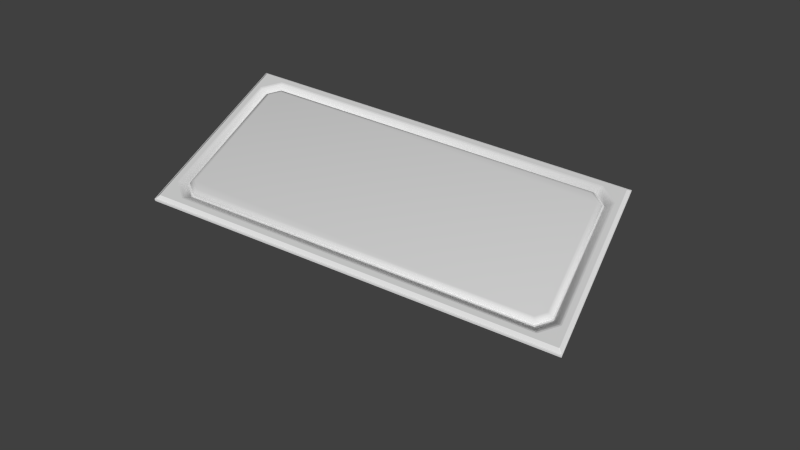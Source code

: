# Source: light1.1.blend  (saved by Blender 2.76.0; exported with 4.5.12 LTS)
import bpy
from mathutils import Matrix  # noqa: F401  (used for matrix-valued properties, if any)

bpy.ops.wm.read_factory_settings(use_empty=True)
scene = bpy.context.scene
scene.name = 'Scene'

# ---- collections
col_collection_1 = bpy.data.collections.new('Collection 1'); scene.collection.children.link(col_collection_1)

# ---- materials (node trees are filled in below, after node groups)
mat_material_002 = bpy.data.materials.new('Material.002')
mat_material_002.alpha_threshold = 0.0
mat_material_002.use_transparent_shadow = False
mat_material_002.roughness = 0.5
mat_material_001 = bpy.data.materials.new('Material.001')
mat_material_001.alpha_threshold = 0.0
mat_material_001.use_transparent_shadow = False
mat_material_001.roughness = 0.5

# ---- material node trees

# ---- world
world_world = bpy.data.worlds.new('World'); scene.world = world_world
world_world.color = (0.05088, 0.05088, 0.05088)
world_world.use_sun_shadow = False
world_world.sun_shadow_jitter_overblur = 0.0
world_world.cycles.sampling_method = 'MANUAL'
world_world.cycles.sample_map_resolution = 256

# ---- cameras
cam_camera = bpy.data.cameras.new('Camera')
cam_camera.clip_end = 100.0
cam_camera.lens = 35.0
cam_camera.sensor_width = 32.0
cam_camera.sensor_height = 18.0
cam_camera.ortho_scale = 7.314
cam_camera.dof.focus_distance = 0.0
cam_camera.dof.aperture_fstop = 128.0

# ---- meshes
me_plane_004 = bpy.data.meshes.new('Plane.004')
me_plane_004.from_pydata([(-8.0, -4.0, 0.0), (8.0, -4.0, 0.0), (-8.0, 4.0, 0.0), (8.0, 4.0, 0.0)], [], [(0, 1, 3, 2)])
_uv = me_plane_004.uv_layers.new(name='UVMap')
_uv.uv.foreach_set('vector', [0.0, 0.0, 1.0, 0.0, 1.0, 1.0, 0.0, 1.0])
me_plane_004.materials.append(mat_material_002)
me_plane_004.use_remesh_preserve_volume = False
me_plane_004.use_remesh_preserve_attributes = False
me_plane_004.use_mirror_vertex_groups = False
me_plane_004.update()
me_plane_001 = bpy.data.meshes.new('Plane.001')
me_plane_001.from_pydata([(6.813, -3.312, -0.1562), (7.313, -2.812, -0.1562), (-7.312, -2.813, -0.1562), (-6.812, -3.313, -0.1562), (-6.813, 3.312, -0.1562), (7.312, 2.813, -0.1562), (6.812, 3.313, -0.1562), (-7.568, -2.954, -0.01443), (-7.623, -2.985, 0.0), (-6.985, -3.623, 0.0), (-6.954, -3.568, -0.01443), (-6.954, 3.568, -0.01443), (-6.985, 3.623, 0.0), (-7.623, 2.985, 0.0), (-7.568, 2.954, -0.01443), (7.568, 2.954, -0.01443), (7.623, 2.985, 0.0), (6.985, 3.623, 0.0), (6.954, 3.568, -0.01443), (6.954, -3.568, -0.01443), (6.985, -3.623, 0.0), (7.623, -2.985, 0.0), (7.568, -2.954, -0.01443), (-7.313, 2.812, -0.1562), (6.813, -3.312, -0.25), (7.313, -2.812, -0.25), (-7.312, -2.813, -0.25), (-6.812, -3.313, -0.25), (-6.813, 3.312, -0.25), (-7.313, 2.812, -0.25), (7.312, 2.813, -0.25), (6.812, 3.313, -0.25), (-6.778, -3.25, -0.25), (-7.25, -2.778, -0.25), (7.25, -2.778, -0.25), (6.778, -3.25, -0.25), (6.778, 3.25, -0.25), (7.25, 2.778, -0.25), (-7.25, 2.778, -0.25), (-6.778, 3.25, -0.25), (6.69, -3.038, 0.03125), (6.778, -3.25, -0.1809), (6.724, -3.119, 0.0151), (6.752, -3.188, -0.03088), (6.771, -3.234, -0.0997), (6.778, 3.25, -0.1809), (6.69, 3.038, 0.03125), (6.771, 3.234, -0.0997), (6.752, 3.188, -0.03088), (6.724, 3.119, 0.0151), (7.25, -2.778, -0.1809), (7.038, -2.69, 0.03125), (7.234, -2.771, -0.0997), (7.188, -2.752, -0.03088), (7.119, -2.724, 0.0151), (7.038, 2.69, 0.03125), (7.25, 2.778, -0.1809), (7.119, 2.724, 0.0151), (7.188, 2.752, -0.03088), (7.234, 2.771, -0.0997), (-7.038, -2.69, 0.03125), (-7.25, -2.778, -0.1809), (-7.119, -2.724, 0.0151), (-7.188, -2.752, -0.03088), (-7.234, -2.771, -0.0997), (-6.778, -3.25, -0.1809), (-6.69, -3.038, 0.03125), (-6.771, -3.234, -0.0997), (-6.752, -3.188, -0.03088), (-6.724, -3.119, 0.0151), (-6.69, 3.038, 0.03125), (-6.778, 3.25, -0.1809), (-6.724, 3.119, 0.0151), (-6.752, 3.188, -0.03088), (-6.771, 3.234, -0.0997), (-7.25, 2.778, -0.1809), (-7.038, 2.69, 0.03125), (-7.234, 2.771, -0.0997), (-7.188, 2.752, -0.03088), (-7.119, 2.724, 0.0151), (-8.0, -4.0, -0.25), (8.0, -4.0, -0.25), (-8.0, 4.0, -0.25), (8.0, 4.0, -0.25), (-8.0, -4.0, -0.1391), (-7.986, -3.986, -0.125), (-7.998, -3.998, -0.1321), (-7.993, -3.993, -0.1269), (8.0, -4.0, -0.1391), (7.986, -3.986, -0.125), (7.998, -3.998, -0.1321), (7.993, -3.993, -0.1269), (-7.986, 3.986, -0.125), (-8.0, 4.0, -0.1391), (-7.993, 3.993, -0.1269), (-7.998, 3.998, -0.1321), (8.0, 4.0, -0.1391), (7.986, 3.986, -0.125), (7.998, 3.998, -0.1321), (7.993, 3.993, -0.1269), (-7.948, -3.969, -0.125), (-7.969, -3.948, -0.125), (7.969, -3.948, -0.125), (7.948, -3.969, -0.125), (-7.969, 3.948, -0.125), (-7.948, 3.969, -0.125), (7.948, 3.969, -0.125), (7.969, 3.948, -0.125), (-7.823, 3.844, 0.0), (-7.844, 3.823, -2.421e-08), (7.844, 3.823, 0.0), (7.823, 3.844, -2.421e-08), (7.823, -3.844, 0.0), (7.844, -3.823, -2.421e-08), (-7.844, -3.823, 0.0), (-7.823, -3.844, -2.421e-08)], [], [(18, 11, 4, 6), (22, 1, 0, 19), (18, 6, 5, 15), (15, 5, 1, 22), (10, 19, 0, 3), (8, 9, 10, 7), (12, 13, 14, 11), (16, 17, 18, 15), (20, 21, 22, 19), (15, 22, 21, 16), (11, 18, 17, 12), (7, 14, 13, 8), (9, 20, 19, 10), (10, 3, 2, 7), (97, 107, 102, 89), (89, 103, 100, 85), (101, 114, 109, 104), (50, 41, 35, 34), (56, 50, 34, 37), (108, 109, 13, 12), (71, 45, 36, 39), (30, 31, 36, 37), (24, 25, 34, 35), (26, 27, 32, 33), (28, 29, 38, 39), (28, 39, 36, 31), (30, 37, 34, 25), (27, 24, 35, 32), (29, 26, 33, 38), (65, 61, 33, 32), (17, 111, 108, 12), (61, 75, 38, 33), (75, 71, 39, 38), (45, 56, 37, 36), (21, 113, 110, 16), (41, 65, 32, 35), (66, 60, 62, 69), (69, 62, 63, 68), (68, 63, 64, 67), (67, 64, 61, 65), (51, 40, 42, 54), (54, 42, 43, 53), (53, 43, 44, 52), (52, 44, 41, 50), (46, 55, 57, 49), (49, 57, 58, 48), (48, 58, 59, 47), (47, 59, 56, 45), (76, 70, 72, 79), (79, 72, 73, 78), (78, 73, 74, 77), (77, 74, 71, 75), (45, 71, 74, 47), (47, 74, 73, 48), (48, 73, 72, 49), (49, 72, 70, 46), (40, 66, 69, 42), (42, 69, 68, 43), (43, 68, 67, 44), (44, 67, 65, 41), (60, 76, 79, 62), (62, 79, 78, 63), (63, 78, 77, 64), (64, 77, 75, 61), (50, 56, 59, 52), (52, 59, 58, 53), (53, 58, 57, 54), (54, 57, 55, 51), (66, 40, 51, 55, 46, 70, 76, 60), (96, 88, 81, 83), (88, 84, 80, 81), (100, 103, 112, 115), (93, 96, 83, 82), (113, 102, 107, 110), (108, 111, 106, 105), (92, 105, 106, 97), (93, 84, 86, 95), (95, 86, 87, 94), (94, 87, 85, 92), (84, 88, 90, 86), (86, 90, 91, 87), (87, 91, 89, 85), (88, 96, 98, 90), (90, 98, 99, 91), (91, 99, 97, 89), (96, 93, 95, 98), (98, 95, 94, 99), (99, 94, 92, 97), (84, 93, 82, 80), (14, 23, 4, 11), (14, 7, 2, 23), (0, 1, 25, 24), (6, 4, 28, 31), (23, 2, 26, 29), (1, 5, 30, 25), (2, 3, 27, 26), (4, 23, 29, 28), (5, 6, 31, 30), (3, 0, 24, 27), (9, 115, 112, 20), (106, 107, 97), (114, 115, 9, 8), (100, 101, 85), (16, 110, 111, 17), (20, 112, 113, 21), (8, 13, 109, 114), (104, 109, 108, 105), (106, 111, 110, 107), (102, 113, 112, 103), (100, 115, 114, 101), (85, 101, 104, 92), (102, 103, 89), (104, 105, 92)])
me_plane_001.polygons.foreach_set('use_smooth', [True] * 113)
_k = set([(7, 10), (7, 14), (8, 9), (8, 13), (9, 20), (10, 19), (11, 14), (11, 18), (12, 13), (12, 17), (15, 18), (15, 22), (16, 17), (16, 21), (19, 22), (20, 21), (32, 33), (32, 35), (33, 38), (34, 35), (34, 37), (36, 37), (36, 39), (38, 39), (80, 84), (81, 88), (82, 93), (83, 96), (84, 86), (85, 87), (86, 87), (88, 90), (89, 91), (90, 91), (92, 94), (93, 95), (94, 95), (96, 98), (97, 99), (98, 99), (100, 101), (100, 103), (100, 115), (101, 104), (101, 114), (102, 103), (102, 107), (102, 113), (103, 112), (104, 105), (104, 109), (105, 106), (105, 108), (106, 107), (106, 111), (107, 110), (108, 109), (108, 111), (109, 114), (110, 111), (110, 113), (112, 113), (112, 115), (114, 115)])
me_plane_001.attributes.new('sharp_edge', 'BOOLEAN', 'EDGE').data.foreach_set('value', [ (min(e.vertices), max(e.vertices)) in _k for e in me_plane_001.edges])
_uv = me_plane_001.uv_layers.new(name='UVMap')
_uv.uv.foreach_set('vector', [0.8693, 0.946, 0.1307, 0.946, 0.1484, 0.9141, 0.8516, 0.9141, 0.946, 0.1307, 0.9141, 0.1484, 0.8516, 0.08594, 0.8693, 0.05403, 0.8693, 0.946, 0.8516, 0.9141, 0.9141, 0.8516, 0.946, 0.8693, 0.946, 0.8693, 0.9141, 0.8516, 0.9141, 0.1484, 0.946, 0.1307, 0.1307, 0.05403, 0.8693, 0.05403, 0.8516, 0.08594, 0.1484, 0.08594, 0.04711, 0.1269, 0.1269, 0.04711, 0.1307, 0.05403, 0.05403, 0.1307, 0.1269, 0.9529, 0.04711, 0.8731, 0.05403, 0.8693, 0.1307, 0.946, 0.9529, 0.8731, 0.8731, 0.9529, 0.8693, 0.946, 0.946, 0.8693, 0.8731, 0.04711, 0.9529, 0.1269, 0.946, 0.1307, 0.8693, 0.05403, 0.946, 0.8693, 0.946, 0.1307, 0.9529, 0.1269, 0.9529, 0.8731, 0.1307, 0.946, 0.8693, 0.946, 0.8731, 0.9529, 0.1269, 0.9529, 0.05403, 0.1307, 0.05403, 0.8693, 0.04711, 0.8731, 0.04711, 0.1269, 0.1269, 0.04711, 0.8731, 0.04711, 0.8693, 0.05403, 0.1307, 0.05403, 0.1307, 0.05403, 0.1484, 0.08594, 0.08594, 0.1484, 0.05403, 0.1307, 0.9982, 0.9982, 0.9961, 0.9934, 0.9961, 0.006558, 0.9982, 0.001768, 0.9982, 0.001768, 0.9934, 0.003906, 0.006558, 0.003906, 0.001768, 0.001768, 0.003906, 0.006558, 0.01953, 0.02218, 0.01953, 0.9778, 0.003906, 0.9934, 0.9062, 0.1528, 0.8472, 0.09375, 0.8472, 0.09375, 0.9062, 0.1528, 0.9063, 0.8472, 0.9062, 0.1528, 0.9062, 0.1528, 0.9063, 0.8472, 0.02218, 0.9805, 0.01953, 0.9778, 0.04711, 0.8731, 0.1269, 0.9529, 0.1528, 0.9063, 0.8472, 0.9062, 0.8472, 0.9062, 0.1528, 0.9063, 0.9141, 0.8516, 0.8516, 0.9141, 0.8472, 0.9062, 0.9063, 0.8472, 0.8516, 0.08594, 0.9141, 0.1484, 0.9062, 0.1528, 0.8472, 0.09375, 0.08594, 0.1484, 0.1484, 0.08594, 0.1528, 0.09375, 0.09375, 0.1528, 0.1484, 0.9141, 0.08594, 0.8516, 0.09375, 0.8472, 0.1528, 0.9063, 0.1484, 0.9141, 0.1528, 0.9063, 0.8472, 0.9062, 0.8516, 0.9141, 0.9141, 0.8516, 0.9063, 0.8472, 0.9062, 0.1528, 0.9141, 0.1484, 0.1484, 0.08594, 0.8516, 0.08594, 0.8472, 0.09375, 0.1528, 0.09375, 0.08594, 0.8516, 0.08594, 0.1484, 0.09375, 0.1528, 0.09375, 0.8472, 0.1528, 0.09375, 0.09375, 0.1528, 0.09375, 0.1528, 0.1528, 0.09375, 0.8731, 0.9529, 0.9778, 0.9805, 0.02218, 0.9805, 0.1269, 0.9529, 0.09375, 0.1528, 0.09375, 0.8472, 0.09375, 0.8472, 0.09375, 0.1528, 0.09375, 0.8472, 0.1528, 0.9063, 0.1528, 0.9063, 0.09375, 0.8472, 0.8472, 0.9062, 0.9063, 0.8472, 0.9063, 0.8472, 0.8472, 0.9062, 0.9529, 0.1269, 0.9805, 0.02218, 0.9805, 0.9778, 0.9529, 0.8731, 0.8472, 0.09375, 0.1528, 0.09375, 0.1528, 0.09375, 0.8472, 0.09375, 0.1638, 0.1203, 0.1203, 0.1638, 0.1101, 0.1596, 0.1596, 0.1101, 0.1596, 0.1101, 0.1101, 0.1596, 0.1015, 0.156, 0.156, 0.1015, 0.156, 0.1015, 0.1015, 0.156, 0.09577, 0.1536, 0.1536, 0.09577, 0.1536, 0.09577, 0.09577, 0.1536, 0.09375, 0.1528, 0.1528, 0.09375, 0.8797, 0.1638, 0.8362, 0.1203, 0.8404, 0.1101, 0.8899, 0.1596, 0.8899, 0.1596, 0.8404, 0.1101, 0.844, 0.1015, 0.8985, 0.156, 0.8985, 0.156, 0.844, 0.1015, 0.8464, 0.09577, 0.9042, 0.1536, 0.9042, 0.1536, 0.8464, 0.09577, 0.8472, 0.09375, 0.9062, 0.1528, 0.8362, 0.8797, 0.8797, 0.8362, 0.8899, 0.8404, 0.8404, 0.8899, 0.8404, 0.8899, 0.8899, 0.8404, 0.8985, 0.844, 0.844, 0.8985, 0.844, 0.8985, 0.8985, 0.844, 0.9042, 0.8464, 0.8464, 0.9042, 0.8464, 0.9042, 0.9042, 0.8464, 0.9063, 0.8472, 0.8472, 0.9062, 0.1203, 0.8362, 0.1638, 0.8797, 0.1596, 0.8899, 0.1101, 0.8404, 0.1101, 0.8404, 0.1596, 0.8899, 0.156, 0.8985, 0.1015, 0.844, 0.1015, 0.844, 0.156, 0.8985, 0.1536, 0.9042, 0.09577, 0.8464, 0.09577, 0.8464, 0.1536, 0.9042, 0.1528, 0.9063, 0.09375, 0.8472, 0.8472, 0.9062, 0.1528, 0.9063, 0.1536, 0.9042, 0.8464, 0.9042, 0.8464, 0.9042, 0.1536, 0.9042, 0.156, 0.8985, 0.844, 0.8985, 0.844, 0.8985, 0.156, 0.8985, 0.1596, 0.8899, 0.8404, 0.8899, 0.8404, 0.8899, 0.1596, 0.8899, 0.1638, 0.8797, 0.8362, 0.8797, 0.8362, 0.1203, 0.1638, 0.1203, 0.1596, 0.1101, 0.8404, 0.1101, 0.8404, 0.1101, 0.1596, 0.1101, 0.156, 0.1015, 0.844, 0.1015, 0.844, 0.1015, 0.156, 0.1015, 0.1536, 0.09577, 0.8464, 0.09577, 0.8464, 0.09577, 0.1536, 0.09577, 0.1528, 0.09375, 0.8472, 0.09375, 0.1203, 0.1638, 0.1203, 0.8362, 0.1101, 0.8404, 0.1101, 0.1596, 0.1101, 0.1596, 0.1101, 0.8404, 0.1015, 0.844, 0.1015, 0.156, 0.1015, 0.156, 0.1015, 0.844, 0.09577, 0.8464, 0.09577, 0.1536, 0.09577, 0.1536, 0.09577, 0.8464, 0.09375, 0.8472, 0.09375, 0.1528, 0.9062, 0.1528, 0.9063, 0.8472, 0.9042, 0.8464, 0.9042, 0.1536, 0.9042, 0.1536, 0.9042, 0.8464, 0.8985, 0.844, 0.8985, 0.156, 0.8985, 0.156, 0.8985, 0.844, 0.8899, 0.8404, 0.8899, 0.1596, 0.8899, 0.1596, 0.8899, 0.8404, 0.8797, 0.8362, 0.8797, 0.1638, 0.1638, 0.1203, 0.8362, 0.1203, 0.8797, 0.1638, 0.8797, 0.8362, 0.8362, 0.8797, 0.1638, 0.8797, 0.1203, 0.8362, 0.1203, 0.1638, 1.0, 1.0, 1.0, 0.0, 1.0, 0.0, 1.0, 1.0, 1.0, 0.0, 0.0, 0.0, 0.0, 0.0, 1.0, 0.0, 0.006558, 0.003906, 0.9934, 0.003906, 0.9778, 0.01953, 0.02218, 0.01953, 0.0, 1.0, 1.0, 1.0, 1.0, 1.0, 0.0, 1.0, 0.9805, 0.02218, 0.9961, 0.006558, 0.9961, 0.9934, 0.9805, 0.9778, 0.02218, 0.9805, 0.9778, 0.9805, 0.9934, 0.9961, 0.006558, 0.9961, 0.001768, 0.9982, 0.006558, 0.9961, 0.9934, 0.9961, 0.9982, 0.9982, 0.0, 1.0, 0.0, 0.0, 0.0002368, 0.0002368, 0.0002368, 0.9998, 0.0002368, 0.9998, 0.0002368, 0.0002368, 0.0008839, 0.0008839, 0.0008839, 0.9991, 0.0008839, 0.9991, 0.0008839, 0.0008839, 0.001768, 0.001768, 0.001768, 0.9982, 0.0, 0.0, 1.0, 0.0, 0.9998, 0.0002368, 0.0002368, 0.0002368, 0.0002368, 0.0002368, 0.9998, 0.0002368, 0.9991, 0.0008839, 0.0008839, 0.0008839, 0.0008839, 0.0008839, 0.9991, 0.0008839, 0.9982, 0.001768, 0.001768, 0.001768, 1.0, 0.0, 1.0, 1.0, 0.9998, 0.9998, 0.9998, 0.0002368, 0.9998, 0.0002368, 0.9998, 0.9998, 0.9991, 0.9991, 0.9991, 0.0008839, 0.9991, 0.0008839, 0.9991, 0.9991, 0.9982, 0.9982, 0.9982, 0.001768, 1.0, 1.0, 0.0, 1.0, 0.0002368, 0.9998, 0.9998, 0.9998, 0.9998, 0.9998, 0.0002368, 0.9998, 0.0008839, 0.9991, 0.9991, 0.9991, 0.9991, 0.9991, 0.0008839, 0.9991, 0.001768, 0.9982, 0.9982, 0.9982, 0.0, 0.0, 0.0, 1.0, 0.0, 1.0, 0.0, 0.0, 0.05403, 0.8693, 0.08594, 0.8516, 0.1484, 0.9141, 0.1307, 0.946, 0.05403, 0.8693, 0.05403, 0.1307, 0.08594, 0.1484, 0.08594, 0.8516, 0.8516, 0.08594, 0.9141, 0.1484, 0.9141, 0.1484, 0.8516, 0.08594, 0.8516, 0.9141, 0.1484, 0.9141, 0.1484, 0.9141, 0.8516, 0.9141, 0.08594, 0.8516, 0.08594, 0.1484, 0.08594, 0.1484, 0.08594, 0.8516, 0.9141, 0.1484, 0.9141, 0.8516, 0.9141, 0.8516, 0.9141, 0.1484, 0.08594, 0.1484, 0.1484, 0.08594, 0.1484, 0.08594, 0.08594, 0.1484, 0.1484, 0.9141, 0.08594, 0.8516, 0.08594, 0.8516, 0.1484, 0.9141, 0.9141, 0.8516, 0.8516, 0.9141, 0.8516, 0.9141, 0.9141, 0.8516, 0.1484, 0.08594, 0.8516, 0.08594, 0.8516, 0.08594, 0.1484, 0.08594, 0.1269, 0.04711, 0.02218, 0.01953, 0.9778, 0.01953, 0.8731, 0.04711, 0.9934, 0.9961, 0.9961, 0.9934, 0.9982, 0.9982, 0.01953, 0.02218, 0.02218, 0.01953, 0.1269, 0.04711, 0.04711, 0.1269, 0.006558, 0.003906, 0.003906, 0.006558, 0.001768, 0.001768, 0.9529, 0.8731, 0.9805, 0.9778, 0.9778, 0.9805, 0.8731, 0.9529, 0.8731, 0.04711, 0.9778, 0.01953, 0.9805, 0.02218, 0.9529, 0.1269, 0.04711, 0.1269, 0.04711, 0.8731, 0.01953, 0.9778, 0.01953, 0.02218, 0.003906, 0.9934, 0.01953, 0.9778, 0.02218, 0.9805, 0.006558, 0.9961, 0.9934, 0.9961, 0.9778, 0.9805, 0.9805, 0.9778, 0.9961, 0.9934, 0.9961, 0.006558, 0.9805, 0.02218, 0.9778, 0.01953, 0.9934, 0.003906, 0.006558, 0.003906, 0.02218, 0.01953, 0.01953, 0.02218, 0.003906, 0.006558, 0.001768, 0.001768, 0.003906, 0.006558, 0.003906, 0.9934, 0.001768, 0.9982, 0.9961, 0.006558, 0.9934, 0.003906, 0.9982, 0.001768, 0.003906, 0.9934, 0.006558, 0.9961, 0.001768, 0.9982])
me_plane_001.materials.append(mat_material_001)
me_plane_001.use_remesh_preserve_volume = False
me_plane_001.use_remesh_preserve_attributes = False
me_plane_001.use_mirror_vertex_groups = False
me_plane_001.update()
me_plane_003 = bpy.data.meshes.new('Plane.003')
me_plane_003.from_pydata([(-4.0, -4.0, 0.0), (4.0, -4.0, 0.0), (-4.0, 4.0, 0.0), (4.0, 4.0, 0.0)], [], [(0, 1, 3, 2)])
_uv = me_plane_003.uv_layers.new(name='UVMap')
_uv.uv.foreach_set('vector', [0.0, 0.0, 1.0, 0.0, 1.0, 1.0, 0.0, 1.0])
me_plane_003.materials.append(mat_material_002)
me_plane_003.use_remesh_preserve_volume = False
me_plane_003.use_remesh_preserve_attributes = False
me_plane_003.use_mirror_vertex_groups = False
me_plane_003.update()
me_plane_002 = bpy.data.meshes.new('Plane.002')
me_plane_002.from_pydata([(-3.594, -2.969, 0.0), (-2.969, -3.594, 0.0), (-2.969, 3.594, 0.0), (-3.594, 2.969, 0.0), (3.594, 2.969, 0.0), (2.969, 3.594, 0.0), (2.969, -3.594, 0.0), (3.594, -2.969, 0.0), (2.813, -3.312, 0.0), (3.313, -2.812, 0.0), (-3.312, -2.813, 0.0), (-2.812, -3.313, 0.0), (-2.813, 3.312, 0.0), (-3.313, 2.812, 0.0), (3.312, 2.813, 0.0), (2.812, 3.313, 0.0), (-4.312, -3.368, 0.0), (-3.368, -4.312, 0.0), (-3.563, 4.312, 0.0), (-4.312, 3.563, 0.0), (4.312, 3.563, 0.0), (3.562, 4.313, 0.0), (3.563, -4.312, 0.0), (4.313, -3.563, 0.0)], [], [(5, 15, 14, 4), (5, 2, 12, 15), (3, 13, 12, 2), (3, 0, 10, 13), (1, 11, 10, 0), (1, 6, 8, 11), (7, 9, 8, 6), (4, 14, 9, 7), (6, 1, 17, 22), (2, 5, 21, 18), (7, 6, 22, 23), (3, 2, 18, 19), (0, 3, 19, 16), (4, 7, 23, 20), (5, 4, 20, 21), (1, 0, 16, 17)])
me_plane_002.use_remesh_preserve_volume = False
me_plane_002.use_remesh_preserve_attributes = False
me_plane_002.use_mirror_vertex_groups = False
me_plane_002.update()
me_plane = bpy.data.meshes.new('Plane')
me_plane.from_pydata([(2.813, -3.312, -0.1562), (3.313, -2.812, -0.1562), (-3.312, -2.813, -0.1562), (-2.812, -3.313, -0.1562), (-2.813, 3.312, -0.1562), (3.312, 2.813, -0.1562), (2.812, 3.313, -0.1562), (-3.568, -2.954, -0.01443), (-3.623, -2.985, 0.0), (-2.985, -3.623, 0.0), (-2.954, -3.568, -0.01443), (-2.954, 3.568, -0.01443), (-2.985, 3.623, 0.0), (-3.623, 2.985, 0.0), (-3.568, 2.954, -0.01443), (3.568, 2.954, -0.01443), (3.623, 2.985, 0.0), (2.985, 3.623, 0.0), (2.954, 3.568, -0.01443), (2.954, -3.568, -0.01443), (2.985, -3.623, 0.0), (3.623, -2.985, 0.0), (3.568, -2.954, -0.01443), (-3.313, 2.812, -0.1562), (2.813, -3.312, -0.25), (3.313, -2.812, -0.25), (-3.312, -2.813, -0.25), (-2.812, -3.313, -0.25), (-2.813, 3.312, -0.25), (-3.313, 2.812, -0.25), (3.312, 2.813, -0.25), (2.812, 3.313, -0.25), (-2.778, -3.25, -0.25), (-3.25, -2.778, -0.25), (3.25, -2.778, -0.25), (2.778, -3.25, -0.25), (2.778, 3.25, -0.25), (3.25, 2.778, -0.25), (-3.25, 2.778, -0.25), (-2.778, 3.25, -0.25), (2.69, -3.038, 0.03125), (2.778, -3.25, -0.1809), (2.724, -3.119, 0.0151), (2.752, -3.188, -0.03088), (2.771, -3.234, -0.0997), (2.778, 3.25, -0.1809), (2.69, 3.038, 0.03125), (2.771, 3.234, -0.0997), (2.752, 3.188, -0.03088), (2.724, 3.119, 0.0151), (3.25, -2.778, -0.1809), (3.038, -2.69, 0.03125), (3.234, -2.771, -0.0997), (3.188, -2.752, -0.03088), (3.119, -2.724, 0.0151), (3.038, 2.69, 0.03125), (3.25, 2.778, -0.1809), (3.119, 2.724, 0.0151), (3.188, 2.752, -0.03088), (3.234, 2.771, -0.0997), (-3.038, -2.69, 0.03125), (-3.25, -2.778, -0.1809), (-3.119, -2.724, 0.0151), (-3.188, -2.752, -0.03088), (-3.234, -2.771, -0.0997), (-2.778, -3.25, -0.1809), (-2.69, -3.038, 0.03125), (-2.771, -3.234, -0.0997), (-2.752, -3.188, -0.03088), (-2.724, -3.119, 0.0151), (-2.69, 3.038, 0.03125), (-2.778, 3.25, -0.1809), (-2.724, 3.119, 0.0151), (-2.752, 3.188, -0.03088), (-2.771, 3.234, -0.0997), (-3.25, 2.778, -0.1809), (-3.038, 2.69, 0.03125), (-3.234, 2.771, -0.0997), (-3.188, 2.752, -0.03088), (-3.119, 2.724, 0.0151), (-4.0, -4.0, -0.25), (4.0, -4.0, -0.25), (-4.0, 4.0, -0.25), (4.0, 4.0, -0.25), (-4.0, -4.0, -0.1391), (-3.986, -3.986, -0.125), (-3.998, -3.998, -0.1321), (-3.993, -3.993, -0.1269), (4.0, -4.0, -0.1391), (3.986, -3.986, -0.125), (3.998, -3.998, -0.1321), (3.993, -3.993, -0.1269), (-3.986, 3.986, -0.125), (-4.0, 4.0, -0.1391), (-3.993, 3.993, -0.1269), (-3.998, 3.998, -0.1321), (4.0, 4.0, -0.1391), (3.986, 3.986, -0.125), (3.998, 3.998, -0.1321), (3.993, 3.993, -0.1269), (-3.948, -3.969, -0.125), (-3.969, -3.948, -0.125), (3.969, -3.948, -0.125), (3.948, -3.969, -0.125), (-3.969, 3.948, -0.125), (-3.948, 3.969, -0.125), (3.948, 3.969, -0.125), (3.969, 3.948, -0.125), (-3.823, 3.844, 0.0), (-3.844, 3.823, -2.421e-08), (3.844, 3.823, 0.0), (3.823, 3.844, -2.421e-08), (3.823, -3.844, 0.0), (3.844, -3.823, -2.421e-08), (-3.844, -3.823, 0.0), (-3.823, -3.844, -2.421e-08)], [], [(18, 11, 4, 6), (22, 1, 0, 19), (18, 6, 5, 15), (15, 5, 1, 22), (10, 19, 0, 3), (8, 9, 10, 7), (12, 13, 14, 11), (16, 17, 18, 15), (20, 21, 22, 19), (15, 22, 21, 16), (11, 18, 17, 12), (7, 14, 13, 8), (9, 20, 19, 10), (10, 3, 2, 7), (97, 107, 102, 89), (89, 103, 100, 85), (101, 114, 109, 104), (50, 41, 35, 34), (56, 50, 34, 37), (108, 109, 13, 12), (71, 45, 36, 39), (30, 31, 36, 37), (24, 25, 34, 35), (26, 27, 32, 33), (28, 29, 38, 39), (28, 39, 36, 31), (30, 37, 34, 25), (27, 24, 35, 32), (29, 26, 33, 38), (65, 61, 33, 32), (17, 111, 108, 12), (61, 75, 38, 33), (75, 71, 39, 38), (45, 56, 37, 36), (21, 113, 110, 16), (41, 65, 32, 35), (66, 60, 62, 69), (69, 62, 63, 68), (68, 63, 64, 67), (67, 64, 61, 65), (51, 40, 42, 54), (54, 42, 43, 53), (53, 43, 44, 52), (52, 44, 41, 50), (46, 55, 57, 49), (49, 57, 58, 48), (48, 58, 59, 47), (47, 59, 56, 45), (76, 70, 72, 79), (79, 72, 73, 78), (78, 73, 74, 77), (77, 74, 71, 75), (45, 71, 74, 47), (47, 74, 73, 48), (48, 73, 72, 49), (49, 72, 70, 46), (40, 66, 69, 42), (42, 69, 68, 43), (43, 68, 67, 44), (44, 67, 65, 41), (60, 76, 79, 62), (62, 79, 78, 63), (63, 78, 77, 64), (64, 77, 75, 61), (50, 56, 59, 52), (52, 59, 58, 53), (53, 58, 57, 54), (54, 57, 55, 51), (66, 40, 51, 55, 46, 70, 76, 60), (96, 88, 81, 83), (88, 84, 80, 81), (100, 103, 112, 115), (93, 96, 83, 82), (113, 102, 107, 110), (108, 111, 106, 105), (92, 105, 106, 97), (93, 84, 86, 95), (95, 86, 87, 94), (94, 87, 85, 92), (84, 88, 90, 86), (86, 90, 91, 87), (87, 91, 89, 85), (88, 96, 98, 90), (90, 98, 99, 91), (91, 99, 97, 89), (96, 93, 95, 98), (98, 95, 94, 99), (99, 94, 92, 97), (84, 93, 82, 80), (14, 23, 4, 11), (14, 7, 2, 23), (0, 1, 25, 24), (6, 4, 28, 31), (23, 2, 26, 29), (1, 5, 30, 25), (2, 3, 27, 26), (4, 23, 29, 28), (5, 6, 31, 30), (3, 0, 24, 27), (9, 115, 112, 20), (106, 107, 97), (114, 115, 9, 8), (100, 101, 85), (16, 110, 111, 17), (20, 112, 113, 21), (8, 13, 109, 114), (104, 109, 108, 105), (106, 111, 110, 107), (102, 113, 112, 103), (100, 115, 114, 101), (85, 101, 104, 92), (102, 103, 89), (104, 105, 92)])
me_plane.polygons.foreach_set('use_smooth', [True] * 113)
_k = set([(7, 10), (7, 14), (8, 9), (8, 13), (9, 20), (10, 19), (11, 14), (11, 18), (12, 13), (12, 17), (15, 18), (15, 22), (16, 17), (16, 21), (19, 22), (20, 21), (32, 33), (32, 35), (33, 38), (34, 35), (34, 37), (36, 37), (36, 39), (38, 39), (80, 84), (81, 88), (82, 93), (83, 96), (84, 86), (85, 87), (86, 87), (88, 90), (89, 91), (90, 91), (92, 94), (93, 95), (94, 95), (96, 98), (97, 99), (98, 99), (100, 101), (100, 103), (100, 115), (101, 104), (101, 114), (102, 103), (102, 107), (102, 113), (103, 112), (104, 105), (104, 109), (105, 106), (105, 108), (106, 107), (106, 111), (107, 110), (108, 109), (108, 111), (109, 114), (110, 111), (110, 113), (112, 113), (112, 115), (114, 115)])
me_plane.attributes.new('sharp_edge', 'BOOLEAN', 'EDGE').data.foreach_set('value', [ (min(e.vertices), max(e.vertices)) in _k for e in me_plane.edges])
_uv = me_plane.uv_layers.new(name='UVMap')
_uv.uv.foreach_set('vector', [0.8693, 0.946, 0.1307, 0.946, 0.1484, 0.9141, 0.8516, 0.9141, 0.946, 0.1307, 0.9141, 0.1484, 0.8516, 0.08594, 0.8693, 0.05403, 0.8693, 0.946, 0.8516, 0.9141, 0.9141, 0.8516, 0.946, 0.8693, 0.946, 0.8693, 0.9141, 0.8516, 0.9141, 0.1484, 0.946, 0.1307, 0.1307, 0.05403, 0.8693, 0.05403, 0.8516, 0.08594, 0.1484, 0.08594, 0.04711, 0.1269, 0.1269, 0.04711, 0.1307, 0.05403, 0.05403, 0.1307, 0.1269, 0.9529, 0.04711, 0.8731, 0.05403, 0.8693, 0.1307, 0.946, 0.9529, 0.8731, 0.8731, 0.9529, 0.8693, 0.946, 0.946, 0.8693, 0.8731, 0.04711, 0.9529, 0.1269, 0.946, 0.1307, 0.8693, 0.05403, 0.946, 0.8693, 0.946, 0.1307, 0.9529, 0.1269, 0.9529, 0.8731, 0.1307, 0.946, 0.8693, 0.946, 0.8731, 0.9529, 0.1269, 0.9529, 0.05403, 0.1307, 0.05403, 0.8693, 0.04711, 0.8731, 0.04711, 0.1269, 0.1269, 0.04711, 0.8731, 0.04711, 0.8693, 0.05403, 0.1307, 0.05403, 0.1307, 0.05403, 0.1484, 0.08594, 0.08594, 0.1484, 0.05403, 0.1307, 0.9982, 0.9982, 0.9961, 0.9934, 0.9961, 0.006558, 0.9982, 0.001768, 0.9982, 0.001768, 0.9934, 0.003906, 0.006558, 0.003906, 0.001768, 0.001768, 0.003906, 0.006558, 0.01953, 0.02218, 0.01953, 0.9778, 0.003906, 0.9934, 0.9062, 0.1528, 0.8472, 0.09375, 0.8472, 0.09375, 0.9062, 0.1528, 0.9063, 0.8472, 0.9062, 0.1528, 0.9062, 0.1528, 0.9063, 0.8472, 0.02218, 0.9805, 0.01953, 0.9778, 0.04711, 0.8731, 0.1269, 0.9529, 0.1528, 0.9063, 0.8472, 0.9062, 0.8472, 0.9062, 0.1528, 0.9063, 0.9141, 0.8516, 0.8516, 0.9141, 0.8472, 0.9062, 0.9063, 0.8472, 0.8516, 0.08594, 0.9141, 0.1484, 0.9062, 0.1528, 0.8472, 0.09375, 0.08594, 0.1484, 0.1484, 0.08594, 0.1528, 0.09375, 0.09375, 0.1528, 0.1484, 0.9141, 0.08594, 0.8516, 0.09375, 0.8472, 0.1528, 0.9063, 0.1484, 0.9141, 0.1528, 0.9063, 0.8472, 0.9062, 0.8516, 0.9141, 0.9141, 0.8516, 0.9063, 0.8472, 0.9062, 0.1528, 0.9141, 0.1484, 0.1484, 0.08594, 0.8516, 0.08594, 0.8472, 0.09375, 0.1528, 0.09375, 0.08594, 0.8516, 0.08594, 0.1484, 0.09375, 0.1528, 0.09375, 0.8472, 0.1528, 0.09375, 0.09375, 0.1528, 0.09375, 0.1528, 0.1528, 0.09375, 0.8731, 0.9529, 0.9778, 0.9805, 0.02218, 0.9805, 0.1269, 0.9529, 0.09375, 0.1528, 0.09375, 0.8472, 0.09375, 0.8472, 0.09375, 0.1528, 0.09375, 0.8472, 0.1528, 0.9063, 0.1528, 0.9063, 0.09375, 0.8472, 0.8472, 0.9062, 0.9063, 0.8472, 0.9063, 0.8472, 0.8472, 0.9062, 0.9529, 0.1269, 0.9805, 0.02218, 0.9805, 0.9778, 0.9529, 0.8731, 0.8472, 0.09375, 0.1528, 0.09375, 0.1528, 0.09375, 0.8472, 0.09375, 0.1638, 0.1203, 0.1203, 0.1638, 0.1101, 0.1596, 0.1596, 0.1101, 0.1596, 0.1101, 0.1101, 0.1596, 0.1015, 0.156, 0.156, 0.1015, 0.156, 0.1015, 0.1015, 0.156, 0.09577, 0.1536, 0.1536, 0.09577, 0.1536, 0.09577, 0.09577, 0.1536, 0.09375, 0.1528, 0.1528, 0.09375, 0.8797, 0.1638, 0.8362, 0.1203, 0.8404, 0.1101, 0.8899, 0.1596, 0.8899, 0.1596, 0.8404, 0.1101, 0.844, 0.1015, 0.8985, 0.156, 0.8985, 0.156, 0.844, 0.1015, 0.8464, 0.09577, 0.9042, 0.1536, 0.9042, 0.1536, 0.8464, 0.09577, 0.8472, 0.09375, 0.9062, 0.1528, 0.8362, 0.8797, 0.8797, 0.8362, 0.8899, 0.8404, 0.8404, 0.8899, 0.8404, 0.8899, 0.8899, 0.8404, 0.8985, 0.844, 0.844, 0.8985, 0.844, 0.8985, 0.8985, 0.844, 0.9042, 0.8464, 0.8464, 0.9042, 0.8464, 0.9042, 0.9042, 0.8464, 0.9063, 0.8472, 0.8472, 0.9062, 0.1203, 0.8362, 0.1638, 0.8797, 0.1596, 0.8899, 0.1101, 0.8404, 0.1101, 0.8404, 0.1596, 0.8899, 0.156, 0.8985, 0.1015, 0.844, 0.1015, 0.844, 0.156, 0.8985, 0.1536, 0.9042, 0.09577, 0.8464, 0.09577, 0.8464, 0.1536, 0.9042, 0.1528, 0.9063, 0.09375, 0.8472, 0.8472, 0.9062, 0.1528, 0.9063, 0.1536, 0.9042, 0.8464, 0.9042, 0.8464, 0.9042, 0.1536, 0.9042, 0.156, 0.8985, 0.844, 0.8985, 0.844, 0.8985, 0.156, 0.8985, 0.1596, 0.8899, 0.8404, 0.8899, 0.8404, 0.8899, 0.1596, 0.8899, 0.1638, 0.8797, 0.8362, 0.8797, 0.8362, 0.1203, 0.1638, 0.1203, 0.1596, 0.1101, 0.8404, 0.1101, 0.8404, 0.1101, 0.1596, 0.1101, 0.156, 0.1015, 0.844, 0.1015, 0.844, 0.1015, 0.156, 0.1015, 0.1536, 0.09577, 0.8464, 0.09577, 0.8464, 0.09577, 0.1536, 0.09577, 0.1528, 0.09375, 0.8472, 0.09375, 0.1203, 0.1638, 0.1203, 0.8362, 0.1101, 0.8404, 0.1101, 0.1596, 0.1101, 0.1596, 0.1101, 0.8404, 0.1015, 0.844, 0.1015, 0.156, 0.1015, 0.156, 0.1015, 0.844, 0.09577, 0.8464, 0.09577, 0.1536, 0.09577, 0.1536, 0.09577, 0.8464, 0.09375, 0.8472, 0.09375, 0.1528, 0.9062, 0.1528, 0.9063, 0.8472, 0.9042, 0.8464, 0.9042, 0.1536, 0.9042, 0.1536, 0.9042, 0.8464, 0.8985, 0.844, 0.8985, 0.156, 0.8985, 0.156, 0.8985, 0.844, 0.8899, 0.8404, 0.8899, 0.1596, 0.8899, 0.1596, 0.8899, 0.8404, 0.8797, 0.8362, 0.8797, 0.1638, 0.1638, 0.1203, 0.8362, 0.1203, 0.8797, 0.1638, 0.8797, 0.8362, 0.8362, 0.8797, 0.1638, 0.8797, 0.1203, 0.8362, 0.1203, 0.1638, 1.0, 1.0, 1.0, 0.0, 1.0, 0.0, 1.0, 1.0, 1.0, 0.0, 0.0, 0.0, 0.0, 0.0, 1.0, 0.0, 0.006558, 0.003906, 0.9934, 0.003906, 0.9778, 0.01953, 0.02218, 0.01953, 0.0, 1.0, 1.0, 1.0, 1.0, 1.0, 0.0, 1.0, 0.9805, 0.02218, 0.9961, 0.006558, 0.9961, 0.9934, 0.9805, 0.9778, 0.02218, 0.9805, 0.9778, 0.9805, 0.9934, 0.9961, 0.006558, 0.9961, 0.001768, 0.9982, 0.006558, 0.9961, 0.9934, 0.9961, 0.9982, 0.9982, 0.0, 1.0, 0.0, 0.0, 0.0002368, 0.0002368, 0.0002368, 0.9998, 0.0002368, 0.9998, 0.0002368, 0.0002368, 0.0008839, 0.0008839, 0.0008839, 0.9991, 0.0008839, 0.9991, 0.0008839, 0.0008839, 0.001768, 0.001768, 0.001768, 0.9982, 0.0, 0.0, 1.0, 0.0, 0.9998, 0.0002368, 0.0002368, 0.0002368, 0.0002368, 0.0002368, 0.9998, 0.0002368, 0.9991, 0.0008839, 0.0008839, 0.0008839, 0.0008839, 0.0008839, 0.9991, 0.0008839, 0.9982, 0.001768, 0.001768, 0.001768, 1.0, 0.0, 1.0, 1.0, 0.9998, 0.9998, 0.9998, 0.0002368, 0.9998, 0.0002368, 0.9998, 0.9998, 0.9991, 0.9991, 0.9991, 0.0008839, 0.9991, 0.0008839, 0.9991, 0.9991, 0.9982, 0.9982, 0.9982, 0.001768, 1.0, 1.0, 0.0, 1.0, 0.0002368, 0.9998, 0.9998, 0.9998, 0.9998, 0.9998, 0.0002368, 0.9998, 0.0008839, 0.9991, 0.9991, 0.9991, 0.9991, 0.9991, 0.0008839, 0.9991, 0.001768, 0.9982, 0.9982, 0.9982, 0.0, 0.0, 0.0, 1.0, 0.0, 1.0, 0.0, 0.0, 0.05403, 0.8693, 0.08594, 0.8516, 0.1484, 0.9141, 0.1307, 0.946, 0.05403, 0.8693, 0.05403, 0.1307, 0.08594, 0.1484, 0.08594, 0.8516, 0.8516, 0.08594, 0.9141, 0.1484, 0.9141, 0.1484, 0.8516, 0.08594, 0.8516, 0.9141, 0.1484, 0.9141, 0.1484, 0.9141, 0.8516, 0.9141, 0.08594, 0.8516, 0.08594, 0.1484, 0.08594, 0.1484, 0.08594, 0.8516, 0.9141, 0.1484, 0.9141, 0.8516, 0.9141, 0.8516, 0.9141, 0.1484, 0.08594, 0.1484, 0.1484, 0.08594, 0.1484, 0.08594, 0.08594, 0.1484, 0.1484, 0.9141, 0.08594, 0.8516, 0.08594, 0.8516, 0.1484, 0.9141, 0.9141, 0.8516, 0.8516, 0.9141, 0.8516, 0.9141, 0.9141, 0.8516, 0.1484, 0.08594, 0.8516, 0.08594, 0.8516, 0.08594, 0.1484, 0.08594, 0.1269, 0.04711, 0.02218, 0.01953, 0.9778, 0.01953, 0.8731, 0.04711, 0.9934, 0.9961, 0.9961, 0.9934, 0.9982, 0.9982, 0.01953, 0.02218, 0.02218, 0.01953, 0.1269, 0.04711, 0.04711, 0.1269, 0.006558, 0.003906, 0.003906, 0.006558, 0.001768, 0.001768, 0.9529, 0.8731, 0.9805, 0.9778, 0.9778, 0.9805, 0.8731, 0.9529, 0.8731, 0.04711, 0.9778, 0.01953, 0.9805, 0.02218, 0.9529, 0.1269, 0.04711, 0.1269, 0.04711, 0.8731, 0.01953, 0.9778, 0.01953, 0.02218, 0.003906, 0.9934, 0.01953, 0.9778, 0.02218, 0.9805, 0.006558, 0.9961, 0.9934, 0.9961, 0.9778, 0.9805, 0.9805, 0.9778, 0.9961, 0.9934, 0.9961, 0.006558, 0.9805, 0.02218, 0.9778, 0.01953, 0.9934, 0.003906, 0.006558, 0.003906, 0.02218, 0.01953, 0.01953, 0.02218, 0.003906, 0.006558, 0.001768, 0.001768, 0.003906, 0.006558, 0.003906, 0.9934, 0.001768, 0.9982, 0.9961, 0.006558, 0.9934, 0.003906, 0.9982, 0.001768, 0.003906, 0.9934, 0.006558, 0.9961, 0.001768, 0.9982])
me_plane.materials.append(mat_material_001)
me_plane.use_remesh_preserve_volume = False
me_plane.use_remesh_preserve_attributes = False
me_plane.use_mirror_vertex_groups = False
me_plane.update()

# ---- objects
ob_light2_bake_to = bpy.data.objects.new('light2 Bake To', me_plane_004)
ob_light2 = bpy.data.objects.new('light2', me_plane_001)
ob_light1_bake_to = bpy.data.objects.new('light1 Bake To', me_plane_003)
ob_decal = bpy.data.objects.new('Decal', me_plane_002)
ob_light1 = bpy.data.objects.new('light1', me_plane)
ob_camera = bpy.data.objects.new('Camera', cam_camera)

# ---- transforms, parenting, visibility, modifiers, constraints
ob_light2_bake_to.location = (0.0, 0.0, -0.1562)
ob_light2_bake_to.lineart.crease_threshold = 0.0
ob_light2.location = (0.0, 0.0, 0.0)
ob_light2.lineart.crease_threshold = 0.0
_m = ob_light2.modifiers.new('EdgeSplit', 'EDGE_SPLIT')
_m.use_edge_angle = False
ob_light1_bake_to.location = (0.0, 0.0, -0.1562)
ob_light1_bake_to.hide_viewport = True
ob_light1_bake_to.hide_render = True
ob_light1_bake_to.lineart.crease_threshold = 0.0
ob_decal.location = (0.0, 0.0, 0.0)
ob_decal.hide_viewport = True
ob_decal.hide_render = True
ob_decal.lineart.crease_threshold = 0.0
ob_light1.location = (0.0, 0.0, 0.0)
ob_light1.hide_viewport = True
ob_light1.hide_render = True
ob_light1.lineart.crease_threshold = 0.0
_m = ob_light1.modifiers.new('EdgeSplit', 'EDGE_SPLIT')
_m.use_edge_angle = False
ob_camera.location = (10.06, -19.67, 24.14)
ob_camera.rotation_euler = (0.7033, 0.01082, 0.4494)
ob_camera.lock_rotations_4d = False
ob_camera.empty_display_type = 'ARROWS'
ob_camera.color = (0.0, 0.0, 0.0, 0.0)
ob_camera.display_type = 'WIRE'
ob_camera.lineart.crease_threshold = 0.0

# ---- collection membership
col_collection_1.objects.link(ob_light2_bake_to)
col_collection_1.objects.link(ob_light2)
col_collection_1.objects.link(ob_light1_bake_to)
col_collection_1.objects.link(ob_decal)
col_collection_1.objects.link(ob_light1)
col_collection_1.objects.link(ob_camera)

# ---- scene / render settings (as saved in the file)
scene.camera = ob_camera
scene.frame_start = 1; scene.frame_end = 250; scene.frame_set(1)
scene.render.engine = 'BLENDER_EEVEE_NEXT'
scene.render.dither_intensity = 0.0
scene.render.use_bake_selected_to_active = True
scene.cycles.use_denoising = False
scene.cycles.samples = 10
scene.cycles.sampling_pattern = 'TABULATED_SOBOL'
scene.cycles.light_sampling_threshold = 0.0
scene.cycles.use_adaptive_sampling = False
scene.cycles.use_light_tree = False
scene.cycles.blur_glossy = 0.0
scene.cycles.pixel_filter_type = 'GAUSSIAN'
scene.cycles.sample_clamp_indirect = 0.0
scene.view_settings.view_transform = 'Standard'
bpy.context.view_layer.update()

# ---- added for rendering (the .blend has no usable light): sun
light_auto_sun = bpy.data.lights.new('AutoSun', 'SUN')
light_auto_sun.energy = 3.0
light_auto_sun.angle = 0.0523599
ob_auto_sun = bpy.data.objects.new('AutoSun', light_auto_sun)
scene.collection.objects.link(ob_auto_sun)
ob_auto_sun.rotation_euler = (0.872665, 0.174533, 0.523599)
bpy.context.view_layer.update()
